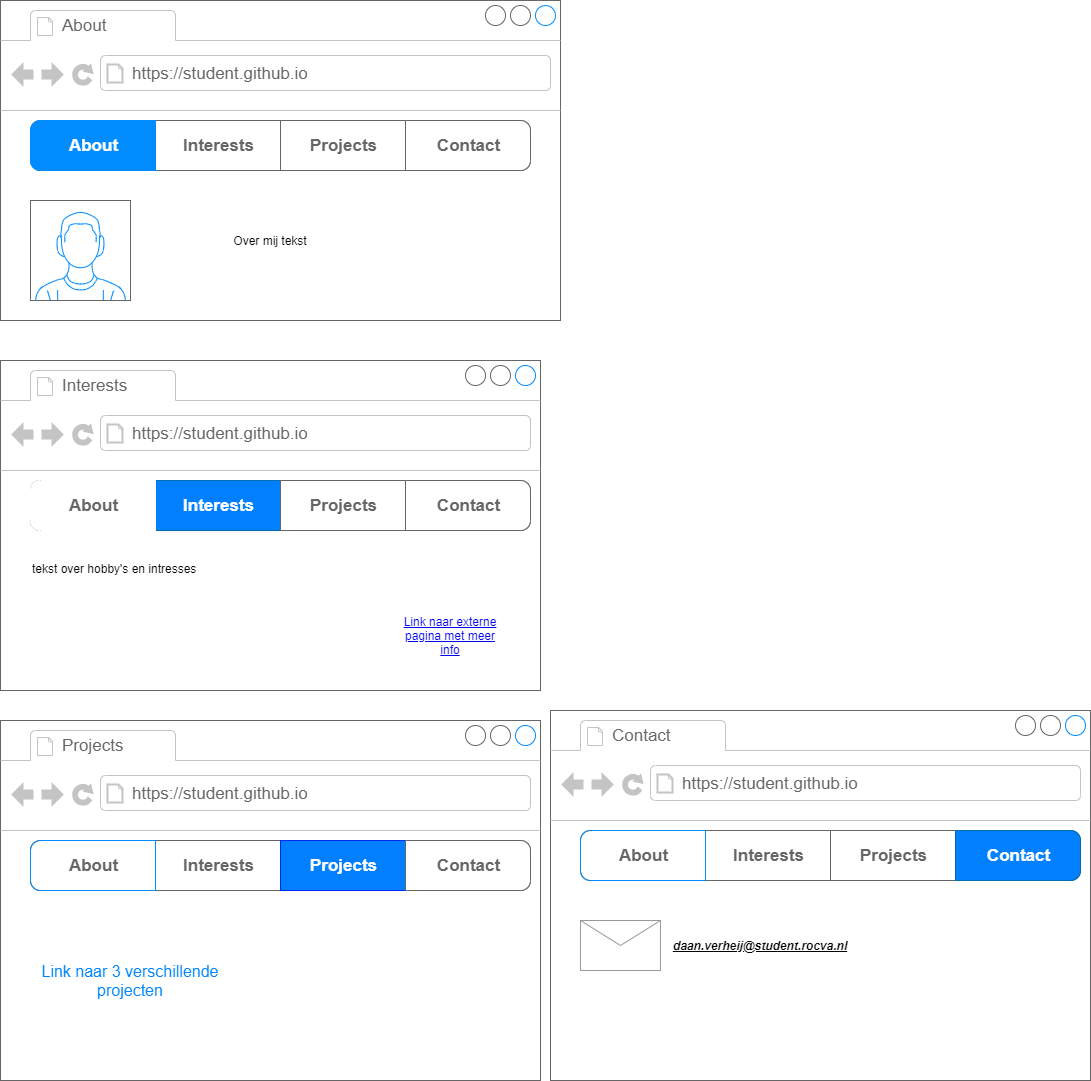

The diagram above was exported from draw.io. Its source (the exported page's mxGraphModel, read from the mxfile embedded in the PNG):
<mxGraphModel dx="1204" dy="790" grid="1" gridSize="10" guides="1" tooltips="1" connect="1" arrows="1" fold="1" page="1" pageScale="1" pageWidth="850" pageHeight="1100" math="0" shadow="0">
  <root>
    <mxCell id="0" />
    <mxCell id="1" parent="0" />
    <mxCell id="2" value="" style="strokeWidth=1;shadow=0;dashed=0;align=center;html=1;shape=mxgraph.mockup.containers.browserWindow;rSize=0;strokeColor=#666666;strokeColor2=#008cff;strokeColor3=#c4c4c4;mainText=,;recursiveResize=0;" parent="1" vertex="1">
      <mxGeometry width="560" height="320" as="geometry" />
    </mxCell>
    <mxCell id="3" value="About" style="strokeWidth=1;shadow=0;dashed=0;align=center;html=1;shape=mxgraph.mockup.containers.anchor;fontSize=17;fontColor=#666666;align=left;" parent="2" vertex="1">
      <mxGeometry x="60" y="12" width="110" height="26" as="geometry" />
    </mxCell>
    <mxCell id="4" value="https://student.github.io" style="strokeWidth=1;shadow=0;dashed=0;align=center;html=1;shape=mxgraph.mockup.containers.anchor;rSize=0;fontSize=17;fontColor=#666666;align=left;" parent="2" vertex="1">
      <mxGeometry x="130" y="60" width="250" height="26" as="geometry" />
    </mxCell>
    <mxCell id="6" value="" style="strokeWidth=1;shadow=0;dashed=0;align=center;html=1;shape=mxgraph.mockup.rrect;rSize=10;fillColor=#ffffff;strokeColor=#666666;" parent="2" vertex="1">
      <mxGeometry x="30" y="120" width="500" height="50" as="geometry" />
    </mxCell>
    <mxCell id="7" value="Interests" style="strokeColor=inherit;fillColor=inherit;gradientColor=inherit;strokeWidth=1;shadow=0;dashed=0;align=center;html=1;shape=mxgraph.mockup.rrect;rSize=0;fontSize=17;fontColor=#666666;fontStyle=1;resizeHeight=1;" parent="6" vertex="1">
      <mxGeometry width="125" height="50" relative="1" as="geometry">
        <mxPoint x="125" as="offset" />
      </mxGeometry>
    </mxCell>
    <mxCell id="8" value="Projects" style="strokeColor=inherit;fillColor=inherit;gradientColor=inherit;strokeWidth=1;shadow=0;dashed=0;align=center;html=1;shape=mxgraph.mockup.rrect;rSize=0;fontSize=17;fontColor=#666666;fontStyle=1;resizeHeight=1;" parent="6" vertex="1">
      <mxGeometry width="125" height="50" relative="1" as="geometry">
        <mxPoint x="250" as="offset" />
      </mxGeometry>
    </mxCell>
    <mxCell id="9" value="Contact&lt;br&gt;" style="strokeColor=inherit;fillColor=inherit;gradientColor=inherit;strokeWidth=1;shadow=0;dashed=0;align=center;html=1;shape=mxgraph.mockup.rightButton;rSize=10;fontSize=17;fontColor=#666666;fontStyle=1;resizeHeight=1;" parent="6" vertex="1">
      <mxGeometry x="1" width="125" height="50" relative="1" as="geometry">
        <mxPoint x="-125" as="offset" />
      </mxGeometry>
    </mxCell>
    <mxCell id="10" value="About" style="strokeWidth=1;shadow=0;dashed=0;align=center;html=1;shape=mxgraph.mockup.leftButton;rSize=10;fontSize=17;fontColor=#ffffff;fontStyle=1;fillColor=#008cff;strokeColor=#008cff;resizeHeight=1;" parent="6" vertex="1">
      <mxGeometry width="125" height="50" relative="1" as="geometry" />
    </mxCell>
    <mxCell id="40" value="" style="verticalLabelPosition=bottom;shadow=0;dashed=0;align=center;html=1;verticalAlign=top;strokeWidth=1;shape=mxgraph.mockup.containers.userMale;strokeColor=#666666;strokeColor2=#008cff;fillColor=#FFFFFF;" vertex="1" parent="2">
      <mxGeometry x="30" y="200" width="100" height="100" as="geometry" />
    </mxCell>
    <mxCell id="41" value="Over mij tekst" style="text;html=1;strokeColor=none;fillColor=none;align=center;verticalAlign=middle;whiteSpace=wrap;rounded=0;" vertex="1" parent="2">
      <mxGeometry x="160" y="200" width="220" height="80" as="geometry" />
    </mxCell>
    <mxCell id="29" value="" style="strokeWidth=1;shadow=0;dashed=0;align=center;html=1;shape=mxgraph.mockup.containers.browserWindow;rSize=0;strokeColor=#666666;strokeColor2=#008cff;strokeColor3=#c4c4c4;mainText=,;recursiveResize=0;" vertex="1" parent="1">
      <mxGeometry y="360" width="540" height="330" as="geometry" />
    </mxCell>
    <mxCell id="30" value="Interests" style="strokeWidth=1;shadow=0;dashed=0;align=center;html=1;shape=mxgraph.mockup.containers.anchor;fontSize=17;fontColor=#666666;align=left;" vertex="1" parent="29">
      <mxGeometry x="60" y="12" width="110" height="26" as="geometry" />
    </mxCell>
    <mxCell id="31" value="https://student.github.io" style="strokeWidth=1;shadow=0;dashed=0;align=center;html=1;shape=mxgraph.mockup.containers.anchor;rSize=0;fontSize=17;fontColor=#666666;align=left;" vertex="1" parent="29">
      <mxGeometry x="130" y="60" width="250" height="26" as="geometry" />
    </mxCell>
    <mxCell id="33" value="" style="strokeWidth=1;shadow=0;dashed=0;align=center;html=1;shape=mxgraph.mockup.rrect;rSize=10;fillColor=#ffffff;strokeColor=#666666;" vertex="1" parent="29">
      <mxGeometry x="30" y="120" width="500" height="50" as="geometry" />
    </mxCell>
    <mxCell id="34" value="Interests" style="strokeColor=#006EAF;strokeWidth=1;shadow=0;dashed=0;align=center;html=1;shape=mxgraph.mockup.rrect;rSize=0;fontSize=17;fontColor=#ffffff;fontStyle=1;resizeHeight=1;fillColor=#007FFF;" vertex="1" parent="33">
      <mxGeometry width="125" height="50" relative="1" as="geometry">
        <mxPoint x="125" as="offset" />
      </mxGeometry>
    </mxCell>
    <mxCell id="35" value="Projects" style="strokeColor=inherit;fillColor=inherit;gradientColor=inherit;strokeWidth=1;shadow=0;dashed=0;align=center;html=1;shape=mxgraph.mockup.rrect;rSize=0;fontSize=17;fontColor=#666666;fontStyle=1;resizeHeight=1;" vertex="1" parent="33">
      <mxGeometry width="125" height="50" relative="1" as="geometry">
        <mxPoint x="250" as="offset" />
      </mxGeometry>
    </mxCell>
    <mxCell id="36" value="Contact&lt;br&gt;" style="strokeColor=inherit;fillColor=inherit;gradientColor=inherit;strokeWidth=1;shadow=0;dashed=0;align=center;html=1;shape=mxgraph.mockup.rightButton;rSize=10;fontSize=17;fontColor=#666666;fontStyle=1;resizeHeight=1;" vertex="1" parent="33">
      <mxGeometry x="1" width="125" height="50" relative="1" as="geometry">
        <mxPoint x="-125" as="offset" />
      </mxGeometry>
    </mxCell>
    <mxCell id="37" value="&lt;font color=&quot;#666666&quot;&gt;About&lt;/font&gt;" style="strokeWidth=1;shadow=0;dashed=0;align=center;html=1;shape=mxgraph.mockup.leftButton;rSize=10;fontSize=17;fontColor=#ffffff;fontStyle=1;resizeHeight=1;strokeColor=#FFFFFF;fillColor=#FFFFFF;" vertex="1" parent="33">
      <mxGeometry width="125" height="50" relative="1" as="geometry" />
    </mxCell>
    <mxCell id="38" value="tekst over hobby's en intresses" style="text;spacingTop=-5;whiteSpace=wrap;html=1;align=left;fontSize=12;fontFamily=Helvetica;fillColor=none;strokeColor=none;shadow=0;" vertex="1" parent="29">
      <mxGeometry x="30" y="200" width="300" height="100" as="geometry" />
    </mxCell>
    <UserObject label="Link naar externe pagina met meer info" id="42">
      <mxCell style="text;html=1;strokeColor=none;fillColor=none;whiteSpace=wrap;align=center;verticalAlign=middle;fontColor=#0000EE;fontStyle=4;" vertex="1" parent="29">
        <mxGeometry x="400" y="240" width="100" height="70" as="geometry" />
      </mxCell>
    </UserObject>
    <mxCell id="50" value="" style="strokeWidth=1;shadow=0;dashed=0;align=center;html=1;shape=mxgraph.mockup.containers.browserWindow;rSize=0;strokeColor=#666666;strokeColor2=#008cff;strokeColor3=#c4c4c4;mainText=,;recursiveResize=0;" vertex="1" parent="1">
      <mxGeometry y="720" width="540" height="360" as="geometry" />
    </mxCell>
    <mxCell id="51" value="Projects" style="strokeWidth=1;shadow=0;dashed=0;align=center;html=1;shape=mxgraph.mockup.containers.anchor;fontSize=17;fontColor=#666666;align=left;" vertex="1" parent="50">
      <mxGeometry x="60" y="12" width="110" height="26" as="geometry" />
    </mxCell>
    <mxCell id="52" value="https://student.github.io" style="strokeWidth=1;shadow=0;dashed=0;align=center;html=1;shape=mxgraph.mockup.containers.anchor;rSize=0;fontSize=17;fontColor=#666666;align=left;" vertex="1" parent="50">
      <mxGeometry x="130" y="60" width="250" height="26" as="geometry" />
    </mxCell>
    <mxCell id="53" value="" style="strokeWidth=1;shadow=0;dashed=0;align=center;html=1;shape=mxgraph.mockup.rrect;rSize=10;fillColor=#ffffff;strokeColor=#666666;" vertex="1" parent="50">
      <mxGeometry x="30" y="120" width="500" height="50" as="geometry" />
    </mxCell>
    <mxCell id="54" value="Interests" style="strokeColor=inherit;fillColor=inherit;gradientColor=inherit;strokeWidth=1;shadow=0;dashed=0;align=center;html=1;shape=mxgraph.mockup.rrect;rSize=0;fontSize=17;fontColor=#666666;fontStyle=1;resizeHeight=1;" vertex="1" parent="53">
      <mxGeometry width="125" height="50" relative="1" as="geometry">
        <mxPoint x="125" as="offset" />
      </mxGeometry>
    </mxCell>
    <mxCell id="55" value="Projects" style="strokeWidth=1;shadow=0;dashed=0;align=center;html=1;shape=mxgraph.mockup.rrect;rSize=0;fontSize=17;fontColor=#ffffff;fontStyle=1;resizeHeight=1;strokeColor=#0027FF;fillColor=#007FFF;" vertex="1" parent="53">
      <mxGeometry width="125" height="50" relative="1" as="geometry">
        <mxPoint x="250" as="offset" />
      </mxGeometry>
    </mxCell>
    <mxCell id="56" value="Contact&lt;br&gt;" style="strokeColor=inherit;fillColor=inherit;gradientColor=inherit;strokeWidth=1;shadow=0;dashed=0;align=center;html=1;shape=mxgraph.mockup.rightButton;rSize=10;fontSize=17;fontColor=#666666;fontStyle=1;resizeHeight=1;" vertex="1" parent="53">
      <mxGeometry x="1" width="125" height="50" relative="1" as="geometry">
        <mxPoint x="-125" as="offset" />
      </mxGeometry>
    </mxCell>
    <mxCell id="57" value="&lt;font color=&quot;#666666&quot;&gt;About&lt;/font&gt;" style="strokeWidth=1;shadow=0;dashed=0;align=center;html=1;shape=mxgraph.mockup.leftButton;rSize=10;fontSize=17;fontColor=#ffffff;fontStyle=1;strokeColor=#008cff;resizeHeight=1;fillColor=none;" vertex="1" parent="53">
      <mxGeometry width="125" height="50" relative="1" as="geometry" />
    </mxCell>
    <mxCell id="60" value="Link naar 3 verschillende projecten" style="html=1;shadow=0;dashed=0;shape=mxgraph.bootstrap.rrect;rSize=5;strokeColor=none;strokeWidth=1;fillColor=none;fontColor=#0085FC;whiteSpace=wrap;align=center;verticalAlign=middle;spacingLeft=0;fontStyle=0;fontSize=16;spacing=5;" vertex="1" parent="50">
      <mxGeometry x="10" y="240" width="240" height="40" as="geometry" />
    </mxCell>
    <mxCell id="61" value="" style="strokeWidth=1;shadow=0;dashed=0;align=center;html=1;shape=mxgraph.mockup.containers.browserWindow;rSize=0;strokeColor=#666666;strokeColor2=#008cff;strokeColor3=#c4c4c4;mainText=,;recursiveResize=0;" vertex="1" parent="1">
      <mxGeometry x="550" y="710" width="540" height="370" as="geometry" />
    </mxCell>
    <mxCell id="62" value="Contact" style="strokeWidth=1;shadow=0;dashed=0;align=center;html=1;shape=mxgraph.mockup.containers.anchor;fontSize=17;fontColor=#666666;align=left;" vertex="1" parent="61">
      <mxGeometry x="60" y="12" width="110" height="26" as="geometry" />
    </mxCell>
    <mxCell id="63" value="https://student.github.io" style="strokeWidth=1;shadow=0;dashed=0;align=center;html=1;shape=mxgraph.mockup.containers.anchor;rSize=0;fontSize=17;fontColor=#666666;align=left;" vertex="1" parent="61">
      <mxGeometry x="130" y="60" width="250" height="26" as="geometry" />
    </mxCell>
    <mxCell id="64" value="" style="strokeWidth=1;shadow=0;dashed=0;align=center;html=1;shape=mxgraph.mockup.rrect;rSize=10;fillColor=#ffffff;strokeColor=#666666;" vertex="1" parent="61">
      <mxGeometry x="30" y="120" width="500" height="50" as="geometry" />
    </mxCell>
    <mxCell id="65" value="Interests" style="strokeColor=inherit;fillColor=inherit;gradientColor=inherit;strokeWidth=1;shadow=0;dashed=0;align=center;html=1;shape=mxgraph.mockup.rrect;rSize=0;fontSize=17;fontColor=#666666;fontStyle=1;resizeHeight=1;" vertex="1" parent="64">
      <mxGeometry width="125" height="50" relative="1" as="geometry">
        <mxPoint x="125" as="offset" />
      </mxGeometry>
    </mxCell>
    <mxCell id="66" value="&lt;font color=&quot;#666666&quot;&gt;Projects&lt;/font&gt;" style="strokeWidth=1;shadow=0;dashed=0;align=center;html=1;shape=mxgraph.mockup.rrect;rSize=0;fontSize=17;fontColor=#ffffff;fontStyle=1;resizeHeight=1;fillColor=none;strokeColor=none;" vertex="1" parent="64">
      <mxGeometry width="125" height="50" relative="1" as="geometry">
        <mxPoint x="250" as="offset" />
      </mxGeometry>
    </mxCell>
    <mxCell id="67" value="Contact&lt;br&gt;" style="strokeColor=#006EAF;strokeWidth=1;shadow=0;dashed=0;align=center;html=1;shape=mxgraph.mockup.rightButton;rSize=10;fontSize=17;fontColor=#ffffff;fontStyle=1;resizeHeight=1;fillColor=#007FFF;" vertex="1" parent="64">
      <mxGeometry x="1" width="125" height="50" relative="1" as="geometry">
        <mxPoint x="-125" as="offset" />
      </mxGeometry>
    </mxCell>
    <mxCell id="68" value="&lt;font color=&quot;#666666&quot;&gt;About&lt;/font&gt;" style="strokeWidth=1;shadow=0;dashed=0;align=center;html=1;shape=mxgraph.mockup.leftButton;rSize=10;fontSize=17;fontColor=#ffffff;fontStyle=1;strokeColor=#008cff;resizeHeight=1;fillColor=none;" vertex="1" parent="64">
      <mxGeometry width="125" height="50" relative="1" as="geometry" />
    </mxCell>
    <mxCell id="70" value="" style="verticalLabelPosition=bottom;shadow=0;dashed=0;align=center;html=1;verticalAlign=top;strokeWidth=1;shape=mxgraph.mockup.misc.mail2;strokeColor=#999999;fillColor=none;" vertex="1" parent="61">
      <mxGeometry x="30" y="210" width="80" height="50" as="geometry" />
    </mxCell>
    <mxCell id="71" value="&lt;b&gt;&lt;i&gt;&lt;u&gt;daan.verheij@student.rocva.nl&lt;/u&gt;&lt;/i&gt;&lt;/b&gt;" style="text;html=1;strokeColor=none;fillColor=none;align=center;verticalAlign=middle;whiteSpace=wrap;rounded=0;" vertex="1" parent="61">
      <mxGeometry x="130" y="210" width="160" height="50" as="geometry" />
    </mxCell>
  </root>
</mxGraphModel>